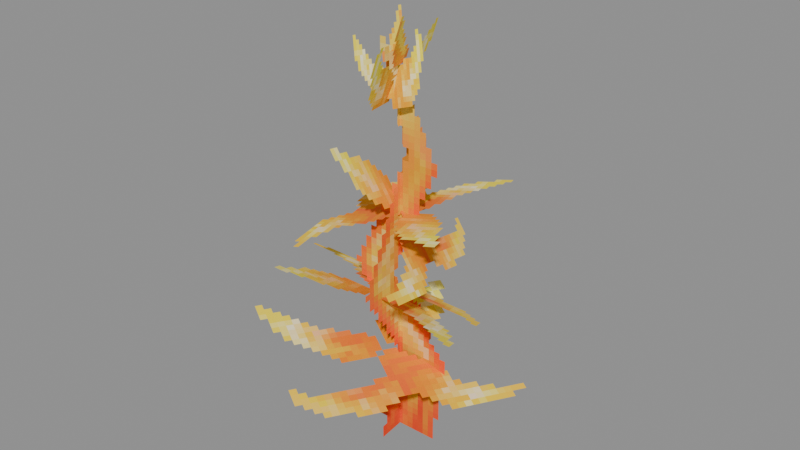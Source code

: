 # Source: Foliage_Plants_Stamina_T3_Storm_Sapling_Storm_Sapling.blend  (saved by Blender 5.0.119; exported with 4.5.12 LTS)
import bpy
from mathutils import Matrix  # noqa: F401  (used for matrix-valued properties, if any)

bpy.ops.wm.read_factory_settings(use_empty=True)
scene = bpy.context.scene
scene.name = 'Scene'

# ---- collections
col_widgets = bpy.data.collections.new('Widgets'); scene.collection.children.link(col_widgets)
col_widgets.hide_viewport = True

# ---- images (referenced by path relative to the original .blend; pixels are not part of the script)
import os
ASSET_DIR = os.environ.get("B2B_ASSET_DIR", "")  # directory of the original .blend (textures are referenced by path, not embedded)
HERE = os.path.dirname(os.path.abspath(__file__))  # packed textures are extracted next to this script under _unpacked/

def load_image(name, relpath, width, height, colorspace="sRGB"):
    """Load a texture the original file referenced (path relative to the .blend, or extracted next to this script)."""
    p = next((c for c in (os.path.join(HERE, relpath), os.path.join(ASSET_DIR, relpath)) if relpath and os.path.exists(c)), "")
    if p:
        img = bpy.data.images.load(p, check_existing=True)
        img.name = name
    else:  # same state as the original file: an image datablock whose file is absent (Cycles renders it pink)
        img = bpy.data.images.new(name, width, height)
        img.source = "FILE"
        img.filepath = "//" + (relpath or name)
    img.colorspace_settings.name = colorspace
    return img
img_image_0 = load_image('Image_0', '_unpacked/Image_0.fcb93d08.png', 64, 64, 'sRGB')

# ---- materials (node trees are filled in below, after node groups)
mat_material_0 = bpy.data.materials.new('Material_0')

# ---- material node trees
mat_material_0.use_nodes = True; mat_material_0.node_tree.nodes.clear()
_N = mat_material_0.node_tree.nodes; _L = mat_material_0.node_tree.links
n0 = _N.new('ShaderNodeBsdfPrincipled'); n0.name = 'Principled BSDF'; n0.location = (10, 300)
n0.inputs[2].default_value = 1.0
n1 = _N.new('ShaderNodeOutputMaterial'); n1.name = 'Material Output'; n1.location = (300, 300)
n2 = _N.new('NodeFrame'); n2.name = 'Frame'; n2.location = (0, 0)
n2.label = 'Alpha Clip'
n2.width = 150
n3 = _N.new('ShaderNodeMath'); n3.name = 'Math'; n3.location = (-340, -20)
n3.operation = 'SUBTRACT'
n3.inputs[0].default_value = 1.0
n4 = _N.new('ShaderNodeMath'); n4.name = 'Math.001'; n4.location = (-540, -20)
n4.operation = 'LESS_THAN'
n4.inputs[1].default_value = 0.05
n5 = _N.new('ShaderNodeTexImage'); n5.name = 'Image Texture'; n5.location = (-840, 210)
n5.label = 'BASE COLOR'
n5.image = img_image_0
n5.interpolation = 'Closest'
n5.extension = 'EXTEND'
n3.parent = n2
n4.parent = n2
_L.new(n0.outputs[0], n1.inputs[0])
_L.new(n3.outputs[0], n0.inputs[4])
_L.new(n4.outputs[0], n3.inputs[1])
_L.new(n5.outputs[0], n0.inputs[0])
_L.new(n5.outputs[1], n4.inputs[0])
n1.is_active_output = True

# ---- meshes
me_mesh_0 = bpy.data.meshes.new('Mesh_0')
me_mesh_0.from_pydata([(-0.5312, -6.25e-05, 4.0), (0.5312, -6.25e-05, 4.0), (-0.5312, -6.25e-05, 0.0), (0.5312, -6.25e-05, 0.0)], [], [(0, 2, 1), (2, 3, 1)])
_uv = me_mesh_0.uv_layers.new(name='UVMap')
_uv.uv.foreach_set('vector', [0.0, 1.0, 0.0, 0.0, 0.2656, 1.0, 0.0, 0.0, 0.2656, 0.0, 0.2656, 1.0])
me_mesh_0.materials.append(mat_material_0)
me_mesh_0.update()
me_mesh_0.normals_split_custom_set([tuple(v) for v in zip(*[iter([0.0, -1.0, 0.0, 0.0, -1.0, 0.0, 0.0, -1.0, 0.0, 0.0, -1.0, 0.0, 0.0, -1.0, 0.0, 0.0, -1.0, 0.0])] * 3)])
me_mesh_1 = bpy.data.meshes.new('Mesh_1')
me_mesh_1.from_pydata([(-0.5312, -6.249e-05, 4.0), (0.5312, -6.251e-05, 4.0), (-0.5312, -6.249e-05, 1.097e-25), (0.5312, -6.251e-05, -1.1e-25)], [], [(0, 2, 1), (2, 3, 1)])
_uv = me_mesh_1.uv_layers.new(name='UVMap')
_uv.uv.foreach_set('vector', [0.0, 1.0, 0.0, 0.0, 0.2656, 1.0, 0.0, 0.0, 0.2656, 0.0, 0.2656, 1.0])
me_mesh_1.materials.append(mat_material_0)
me_mesh_1.update()
me_mesh_1.normals_split_custom_set([tuple(v) for v in zip(*[iter([-2.235e-08, -1.0, 0.0, -2.235e-08, -1.0, 0.0, -2.235e-08, -1.0, 0.0, -2.235e-08, -1.0, 0.0, -2.235e-08, -1.0, 0.0, -2.235e-08, -1.0, 0.0])] * 3)])
me_mesh_2 = bpy.data.meshes.new('Mesh_2')
me_mesh_2.from_pydata([(-0.7249, -6.252e-05, 0.7819), (0.7249, -6.253e-05, 0.7819), (-0.7249, -6.247e-05, -0.7819), (0.7249, -6.248e-05, -0.7819), (-0.842, -1.227, 1.264), (0.2261, -1.22, 1.462), (-0.7558, -0.5424, 0.7764), (0.3123, -0.5362, 0.9739), (-0.1994, -1.184, 1.455), (-0.2464, -0.5005, 1.703), (-0.3078, -0.904, 0.6651), (-0.3548, -0.2206, 0.9139)], [], [(0, 2, 1), (2, 3, 1), (4, 6, 5), (6, 7, 5), (8, 10, 9), (10, 11, 9)])
_uv = me_mesh_2.uv_layers.new(name='UVMap')
_uv.uv.foreach_set('vector', [0.5312, 0.4219, 0.5312, 0.0, 1.0, 0.4219, 0.5312, 0.0, 1.0, 0.0, 1.0, 0.4219, 0.5938, 0.7344, 0.5938, 0.4375, 1.0, 0.7344, 0.5938, 0.4375, 1.0, 0.4375, 1.0, 0.7344, 0.5938, 0.7344, 0.5938, 0.4375, 1.0, 0.7344, 0.5938, 0.4375, 1.0, 0.4375, 1.0, 0.7344])
me_mesh_2.materials.append(mat_material_0)
me_mesh_2.update()
me_mesh_2.normals_split_custom_set([tuple(v) for v in zip(*[iter([-3.724e-09, -1.0, -2.981e-08, -3.724e-09, -1.0, -2.981e-08, -3.724e-09, -1.0, -2.981e-08, -3.724e-09, -1.0, -2.981e-08, -3.724e-09, -1.0, -2.981e-08, -3.724e-09, -1.0, -2.981e-08, 0.1507, -0.5864, -0.7959, 0.1507, -0.5864, -0.7959, 0.1507, -0.5864, -0.7959, 0.1507, -0.5864, -0.7959, 0.1507, -0.5864, -0.7959, 0.1507, -0.5864, -0.7959, 0.9896, 0.1041, -0.09899, 0.9896, 0.1041, -0.09899, 0.9896, 0.1041, -0.09899, 0.9896, 0.1041, -0.09899, 0.9896, 0.1041, -0.09899, 0.9896, 0.1041, -0.09899])] * 3)])
me_mesh_3 = bpy.data.meshes.new('Mesh_3')
me_mesh_3.from_pydata([(-1.064, -6.262e-05, 0.8431), (1.064, -6.246e-05, 0.8431), (-1.064, -6.254e-05, -0.8431), (1.064, -6.238e-05, -0.8431)], [], [(0, 2, 1), (2, 3, 1)])
_uv = me_mesh_3.uv_layers.new(name='UVMap')
_uv.uv.foreach_set('vector', [0.5312, 0.4219, 0.5312, 0.01562, 1.0, 0.4219, 0.5312, 0.01562, 1.0, 0.01562, 1.0, 0.4219])
me_mesh_3.materials.append(mat_material_0)
me_mesh_3.update()
me_mesh_3.normals_split_custom_set([tuple(v) for v in zip(*[iter([7.637e-08, -1.0, -4.842e-08, 7.637e-08, -1.0, -4.842e-08, 7.637e-08, -1.0, -4.842e-08, 7.637e-08, -1.0, -4.843e-08, 7.637e-08, -1.0, -4.843e-08, 7.637e-08, -1.0, -4.843e-08])] * 3)])
me_mesh_4 = bpy.data.meshes.new('Mesh_4')
me_mesh_4.from_pydata([(-0.9375, -6.262e-05, 0.8438), (0.9375, -6.26e-05, 0.8437), (-0.9375, -6.24e-05, -0.8437), (0.9375, -6.238e-05, -0.8438)], [], [(0, 2, 1), (2, 3, 1)])
_uv = me_mesh_4.uv_layers.new(name='UVMap')
_uv.uv.foreach_set('vector', [0.5312, 0.4219, 0.5312, 0.0, 1.0, 0.4219, 0.5312, 0.0, 1.0, 0.0, 1.0, 0.4219])
me_mesh_4.materials.append(mat_material_0)
me_mesh_4.update()
me_mesh_4.normals_split_custom_set([tuple(v) for v in zip(*[iter([1.118e-08, -1.0, -1.267e-07, 1.118e-08, -1.0, -1.267e-07, 1.118e-08, -1.0, -1.267e-07, 1.118e-08, -1.0, -1.267e-07, 1.118e-08, -1.0, -1.267e-07, 1.118e-08, -1.0, -1.267e-07])] * 3)])
me_mesh_5 = bpy.data.meshes.new('Mesh_5')
me_mesh_5.from_pydata([(-0.7249, -6.236e-05, 0.7819), (0.7249, -6.253e-05, 0.7819), (-0.7249, -6.247e-05, -0.7819), (0.7249, -6.264e-05, -0.7819)], [], [(0, 2, 1), (2, 3, 1)])
_uv = me_mesh_5.uv_layers.new(name='UVMap')
_uv.uv.foreach_set('vector', [0.5312, 0.01562, 0.5312, 0.4375, 1.0, 0.01562, 0.5312, 0.4375, 1.0, 0.4375, 1.0, 0.01562])
me_mesh_5.materials.append(mat_material_0)
me_mesh_5.update()
me_mesh_5.normals_split_custom_set([tuple(v) for v in zip(*[iter([-1.173e-07, -1.0, 7.078e-08, -1.173e-07, -1.0, 7.078e-08, -1.173e-07, -1.0, 7.078e-08, -1.173e-07, -1.0, 7.078e-08, -1.173e-07, -1.0, 7.078e-08, -1.173e-07, -1.0, 7.078e-08])] * 3)])
me_plane = bpy.data.meshes.new('Plane')
me_plane.from_pydata([(-1.0, -6.123e-17, -1.0), (1.0, -6.123e-17, -1.0), (-1.0, 6.123e-17, 1.0), (1.0, 6.123e-17, 1.0)], [], [(0, 1, 3, 2)])
_uv = me_plane.uv_layers.new(name='UVMap')
_uv.uv.foreach_set('vector', [0.0, 0.0, 1.0, 0.0, 1.0, 1.0, 0.0, 1.0])
me_plane.update()
arm_armature = bpy.data.armatures.new('Armature')  # bones are not reproduced
arm_armature_001 = bpy.data.armatures.new('Armature.001')  # bones are not reproduced
arm_armature_002 = bpy.data.armatures.new('Armature.002')  # bones are not reproduced
arm_armature_003 = bpy.data.armatures.new('Armature.003')  # bones are not reproduced
arm_armature_004 = bpy.data.armatures.new('Armature.004')  # bones are not reproduced
arm_armature_005 = bpy.data.armatures.new('Armature.005')  # bones are not reproduced

# ---- objects
ob_sapling = bpy.data.objects.new('Sapling', arm_armature)
ob_mesh_0 = bpy.data.objects.new('Mesh_0', me_mesh_0)
ob_sapling_001 = bpy.data.objects.new('Sapling.001', arm_armature_001)
ob_mesh_1 = bpy.data.objects.new('Mesh_1', me_mesh_1)
ob_leaves = bpy.data.objects.new('Leaves', arm_armature_002)
ob_mesh_2 = bpy.data.objects.new('Mesh_2', me_mesh_2)
ob_leaves_001 = bpy.data.objects.new('Leaves.001', arm_armature_003)
ob_mesh_3 = bpy.data.objects.new('Mesh_3', me_mesh_3)
ob_leaves_002 = bpy.data.objects.new('Leaves.002', arm_armature_004)
ob_mesh_4 = bpy.data.objects.new('Mesh_4', me_mesh_4)
ob_leaves_003 = bpy.data.objects.new('Leaves.003', arm_armature_005)
ob_mesh_5 = bpy.data.objects.new('Mesh_5', me_mesh_5)
ob_wgt_sapling = bpy.data.objects.new('WGT-Sapling', me_plane)

# ---- transforms, parenting, visibility, modifiers, constraints
ob_sapling.location = (0.0, 0.0, 0.0)
ob_sapling.rotation_mode = 'QUATERNION'
ob_sapling.rotation_quaternion = (1.0, 0.0, 0.0, 0.0)
ob_sapling.show_in_front = True
ob_mesh_0.parent = ob_sapling
ob_mesh_0.location = (0.0, 0.0, 0.0)
ob_mesh_0.rotation_mode = 'QUATERNION'
ob_mesh_0.rotation_quaternion = (1.0, 0.0, 0.0, 0.0)
_vg = ob_mesh_0.vertex_groups.new(name='Sapling')
_vg.add([0, 1, 2, 3], 1.0, 'REPLACE')
_m = ob_mesh_0.modifiers.new('Armature', 'ARMATURE')
_m.object = ob_sapling
ob_sapling_001.location = (0.0, 0.0, 0.0)
ob_sapling_001.rotation_mode = 'QUATERNION'
ob_sapling_001.rotation_quaternion = (0.6756, 3.777e-18, -3.777e-18, 0.7373)
ob_sapling_001.show_in_front = True
ob_mesh_1.parent = ob_sapling_001
ob_mesh_1.location = (0.0, 0.0, 0.0)
ob_mesh_1.rotation_mode = 'QUATERNION'
ob_mesh_1.rotation_quaternion = (1.0, 0.0, 0.0, 0.0)
_vg = ob_mesh_1.vertex_groups.new(name='Sapling')
_vg.add([0, 1, 2, 3], 1.0, 'REPLACE')
_m = ob_mesh_1.modifiers.new('Armature', 'ARMATURE')
_m.object = ob_sapling_001
ob_leaves.location = (0.04216, 0.0102, 2.301)
ob_leaves.rotation_mode = 'QUATERNION'
ob_leaves.rotation_quaternion = (0.6171, -0.2851, -0.1803, 0.7109)
ob_leaves.show_in_front = True
ob_mesh_2.parent = ob_leaves
ob_mesh_2.location = (0.0, 0.0, 0.0)
ob_mesh_2.rotation_mode = 'QUATERNION'
ob_mesh_2.rotation_quaternion = (1.0, 0.0, 0.0, 0.0)
_vg = ob_mesh_2.vertex_groups.new(name='Leaves')
_vg.add([0, 1, 2, 3], 1.0, 'REPLACE')
_vg = ob_mesh_2.vertex_groups.new(name='Node')
_vg.add([4, 5, 6, 7], 1.0, 'REPLACE')
_vg = ob_mesh_2.vertex_groups.new(name='Node.001')
_vg.add([8, 9, 10, 11], 1.0, 'REPLACE')
_m = ob_mesh_2.modifiers.new('Armature', 'ARMATURE')
_m.object = ob_leaves
ob_leaves_001.location = (-0.021, -0.1311, 0.9166)
ob_leaves_001.rotation_mode = 'QUATERNION'
ob_leaves_001.rotation_quaternion = (0.4184, 0.3034, -0.5363, -0.6673)
ob_leaves_001.show_in_front = True
ob_mesh_3.parent = ob_leaves_001
ob_mesh_3.location = (0.0, 0.0, 0.0)
ob_mesh_3.rotation_mode = 'QUATERNION'
ob_mesh_3.rotation_quaternion = (1.0, 0.0, 0.0, 0.0)
_vg = ob_mesh_3.vertex_groups.new(name='Leaves')
_vg.add([0, 1, 2, 3], 1.0, 'REPLACE')
_m = ob_mesh_3.modifiers.new('Armature', 'ARMATURE')
_m.object = ob_leaves_001
ob_leaves_002.location = (-0.1602, -0.1253, 1.506)
ob_leaves_002.rotation_mode = 'QUATERNION'
ob_leaves_002.rotation_quaternion = (0.8253, 0.5327, 0.1787, 0.05739)
ob_leaves_002.show_in_front = True
ob_mesh_4.parent = ob_leaves_002
ob_mesh_4.location = (0.0, 0.0, 0.0)
ob_mesh_4.rotation_mode = 'QUATERNION'
ob_mesh_4.rotation_quaternion = (1.0, 0.0, 0.0, 0.0)
_vg = ob_mesh_4.vertex_groups.new(name='Leaves')
_vg.add([0, 1, 2, 3], 1.0, 'REPLACE')
_m = ob_mesh_4.modifiers.new('Armature', 'ARMATURE')
_m.object = ob_leaves_002
ob_leaves_003.location = (0.04216, 0.0102, 2.301)
ob_leaves_003.rotation_mode = 'QUATERNION'
ob_leaves_003.rotation_quaternion = (0.4297, -0.4974, -0.6042, 0.4504)
ob_leaves_003.show_in_front = True
ob_mesh_5.parent = ob_leaves_003
ob_mesh_5.location = (0.0, 0.0, 0.0)
ob_mesh_5.rotation_mode = 'QUATERNION'
ob_mesh_5.rotation_quaternion = (1.0, 0.0, 0.0, 0.0)
_vg = ob_mesh_5.vertex_groups.new(name='Leaves')
_vg.add([0, 1, 2, 3], 1.0, 'REPLACE')
_m = ob_mesh_5.modifiers.new('Armature', 'ARMATURE')
_m.object = ob_leaves_003
ob_wgt_sapling.location = (0.0, 0.0, 0.0)
ob_wgt_sapling.hide_render = True

# ---- collection membership
scene.collection.objects.link(ob_sapling)
scene.collection.objects.link(ob_mesh_0)
scene.collection.objects.link(ob_sapling_001)
scene.collection.objects.link(ob_mesh_1)
scene.collection.objects.link(ob_leaves)
scene.collection.objects.link(ob_mesh_2)
scene.collection.objects.link(ob_leaves_001)
scene.collection.objects.link(ob_mesh_3)
scene.collection.objects.link(ob_leaves_002)
scene.collection.objects.link(ob_mesh_4)
scene.collection.objects.link(ob_leaves_003)
scene.collection.objects.link(ob_mesh_5)
col_widgets.objects.link(ob_wgt_sapling)

# ---- scene / render settings (as saved in the file)
scene.frame_start = 1; scene.frame_end = 250; scene.frame_set(1)
scene.render.engine = 'BLENDER_EEVEE_NEXT'
scene.render.bake_bias = 0.0
scene.render.bake_samples = 0
scene.cycles.sampling_pattern = 'TABULATED_SOBOL'
scene.eevee.use_volume_custom_range = False
bpy.context.view_layer.update()

# ---- added for rendering (the .blend has no active camera and no usable light): camera, sun + grey world if the file has none
cam_auto = bpy.data.cameras.new('AutoCamera')
cam_auto.lens = 50.0
cam_auto.sensor_width = 36.0
cam_auto.clip_end = 1000.0
ob_auto_camera = bpy.data.objects.new('AutoCamera', cam_auto)
scene.collection.objects.link(ob_auto_camera)
ob_auto_camera.location = (5.64048, -6.7707, 6.6848)
ob_auto_camera.rotation_euler = (1.09748, -7.21219e-08, 0.694738)
scene.camera = ob_auto_camera
light_auto_sun = bpy.data.lights.new('AutoSun', 'SUN')
light_auto_sun.energy = 3.0
light_auto_sun.angle = 0.0523599
ob_auto_sun = bpy.data.objects.new('AutoSun', light_auto_sun)
scene.collection.objects.link(ob_auto_sun)
ob_auto_sun.rotation_euler = (0.872665, 0.174533, 0.523599)
if scene.world is None:
    world_auto = bpy.data.worlds.new('AutoWorld')
    world_auto.color = (0.3, 0.3, 0.3)
    scene.world = world_auto
bpy.context.view_layer.update()

